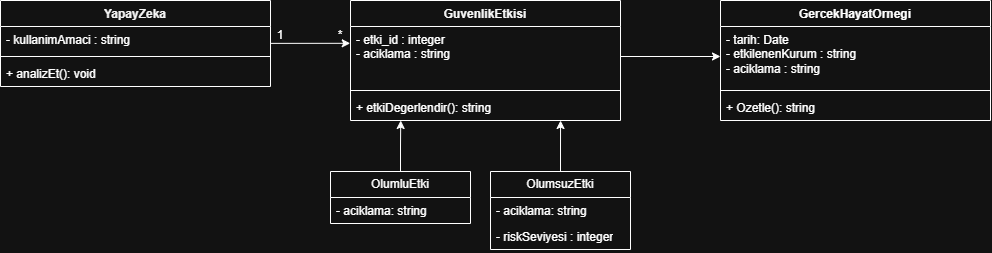

The diagram above was exported from draw.io. Its source (the exported page's mxGraphModel, read from the mxfile embedded in the PNG):
<mxGraphModel dx="1704" dy="1013" grid="1" gridSize="10" guides="1" tooltips="1" connect="1" arrows="1" fold="1" page="1" pageScale="1" pageWidth="1169" pageHeight="827" math="0" shadow="0">
  <root>
    <mxCell id="0" />
    <mxCell id="1" parent="0" />
    <mxCell id="kTjmaYjXJSFViSy-g-Xv-29" parent="1" style="swimlane;fontStyle=1;align=center;verticalAlign=top;childLayout=stackLayout;horizontal=1;startSize=26;horizontalStack=0;resizeParent=1;resizeParentMax=0;resizeLast=0;collapsible=1;marginBottom=0;whiteSpace=wrap;html=1;fillColor=none;fontColor=light-dark(#000000,#F5F5F5);" value="YapayZeka" vertex="1">
      <mxGeometry height="86" width="270" x="90" y="289" as="geometry" />
    </mxCell>
    <mxCell id="kTjmaYjXJSFViSy-g-Xv-30" parent="kTjmaYjXJSFViSy-g-Xv-29" style="text;strokeColor=none;fillColor=none;align=left;verticalAlign=top;spacingLeft=4;spacingRight=4;overflow=hidden;rotatable=0;points=[[0,0.5],[1,0.5]];portConstraint=eastwest;whiteSpace=wrap;html=1;" value="&lt;div&gt;- kullanimAmaci : string&lt;/div&gt;&lt;div&gt;&lt;br&gt;&lt;/div&gt;" vertex="1">
      <mxGeometry height="26" width="270" y="26" as="geometry" />
    </mxCell>
    <mxCell id="kTjmaYjXJSFViSy-g-Xv-31" parent="kTjmaYjXJSFViSy-g-Xv-29" style="line;strokeWidth=1;fillColor=none;align=left;verticalAlign=middle;spacingTop=-1;spacingLeft=3;spacingRight=3;rotatable=0;labelPosition=right;points=[];portConstraint=eastwest;strokeColor=inherit;labelPerimeter=1;" value="" vertex="1">
      <mxGeometry height="8" width="270" y="52" as="geometry" />
    </mxCell>
    <mxCell id="kTjmaYjXJSFViSy-g-Xv-32" parent="kTjmaYjXJSFViSy-g-Xv-29" style="text;strokeColor=none;fillColor=none;align=left;verticalAlign=top;spacingLeft=4;spacingRight=4;overflow=hidden;rotatable=0;points=[[0,0.5],[1,0.5]];portConstraint=eastwest;whiteSpace=wrap;html=1;" value="+ analizEt(): void" vertex="1">
      <mxGeometry height="26" width="270" y="60" as="geometry" />
    </mxCell>
    <mxCell id="kTjmaYjXJSFViSy-g-Xv-33" parent="1" style="swimlane;fontStyle=1;align=center;verticalAlign=top;childLayout=stackLayout;horizontal=1;startSize=26;horizontalStack=0;resizeParent=1;resizeParentMax=0;resizeLast=0;collapsible=1;marginBottom=0;whiteSpace=wrap;html=1;fillColor=none;fontColor=light-dark(#000000,#F7F7F7);" value="GuvenlikEtkisi" vertex="1">
      <mxGeometry height="120" width="270" x="440" y="289" as="geometry" />
    </mxCell>
    <mxCell id="kTjmaYjXJSFViSy-g-Xv-34" parent="kTjmaYjXJSFViSy-g-Xv-33" style="text;strokeColor=none;fillColor=none;align=left;verticalAlign=top;spacingLeft=4;spacingRight=4;overflow=hidden;rotatable=0;points=[[0,0.5],[1,0.5]];portConstraint=eastwest;whiteSpace=wrap;html=1;" value="&lt;div&gt;- etki_id : integer&lt;/div&gt;&lt;div&gt;- aciklama : string&amp;nbsp;&lt;/div&gt;" vertex="1">
      <mxGeometry height="60" width="270" y="26" as="geometry" />
    </mxCell>
    <mxCell id="kTjmaYjXJSFViSy-g-Xv-35" parent="kTjmaYjXJSFViSy-g-Xv-33" style="line;strokeWidth=1;fillColor=none;align=left;verticalAlign=middle;spacingTop=-1;spacingLeft=3;spacingRight=3;rotatable=0;labelPosition=right;points=[];portConstraint=eastwest;strokeColor=inherit;labelPerimeter=1;" value="" vertex="1">
      <mxGeometry height="8" width="270" y="86" as="geometry" />
    </mxCell>
    <mxCell id="kTjmaYjXJSFViSy-g-Xv-36" parent="kTjmaYjXJSFViSy-g-Xv-33" style="text;strokeColor=none;fillColor=none;align=left;verticalAlign=top;spacingLeft=4;spacingRight=4;overflow=hidden;rotatable=0;points=[[0,0.5],[1,0.5]];portConstraint=eastwest;whiteSpace=wrap;html=1;" value="+ etkiDegerlendir(): string" vertex="1">
      <mxGeometry height="26" width="270" y="94" as="geometry" />
    </mxCell>
    <mxCell id="kTjmaYjXJSFViSy-g-Xv-37" parent="1" style="swimlane;fontStyle=0;childLayout=stackLayout;horizontal=1;startSize=26;fillColor=none;horizontalStack=0;resizeParent=1;resizeParentMax=0;resizeLast=0;collapsible=1;marginBottom=0;whiteSpace=wrap;html=1;" value="OlumluEtki" vertex="1">
      <mxGeometry height="52" width="140" x="420" y="460" as="geometry" />
    </mxCell>
    <mxCell id="kTjmaYjXJSFViSy-g-Xv-38" parent="kTjmaYjXJSFViSy-g-Xv-37" style="text;strokeColor=none;fillColor=none;align=left;verticalAlign=top;spacingLeft=4;spacingRight=4;overflow=hidden;rotatable=0;points=[[0,0.5],[1,0.5]];portConstraint=eastwest;whiteSpace=wrap;html=1;" value="- aciklama: string" vertex="1">
      <mxGeometry height="26" width="140" y="26" as="geometry" />
    </mxCell>
    <mxCell id="kTjmaYjXJSFViSy-g-Xv-43" parent="1" style="swimlane;fontStyle=0;childLayout=stackLayout;horizontal=1;startSize=26;fillColor=none;horizontalStack=0;resizeParent=1;resizeParentMax=0;resizeLast=0;collapsible=1;marginBottom=0;whiteSpace=wrap;html=1;" value="OlumsuzEtki" vertex="1">
      <mxGeometry height="78" width="140" x="580" y="460" as="geometry" />
    </mxCell>
    <mxCell id="kTjmaYjXJSFViSy-g-Xv-44" parent="kTjmaYjXJSFViSy-g-Xv-43" style="text;strokeColor=none;fillColor=none;align=left;verticalAlign=top;spacingLeft=4;spacingRight=4;overflow=hidden;rotatable=0;points=[[0,0.5],[1,0.5]];portConstraint=eastwest;whiteSpace=wrap;html=1;" value="- aciklama: string" vertex="1">
      <mxGeometry height="26" width="140" y="26" as="geometry" />
    </mxCell>
    <mxCell id="kTjmaYjXJSFViSy-g-Xv-45" parent="kTjmaYjXJSFViSy-g-Xv-43" style="text;strokeColor=none;fillColor=none;align=left;verticalAlign=top;spacingLeft=4;spacingRight=4;overflow=hidden;rotatable=0;points=[[0,0.5],[1,0.5]];portConstraint=eastwest;whiteSpace=wrap;html=1;" value="- riskSeviyesi : integer" vertex="1">
      <mxGeometry height="26" width="140" y="52" as="geometry" />
    </mxCell>
    <mxCell id="kTjmaYjXJSFViSy-g-Xv-51" edge="1" parent="1" source="kTjmaYjXJSFViSy-g-Xv-29" style="edgeStyle=none;rounded=0;orthogonalLoop=1;jettySize=auto;html=1;entryX=-0.001;entryY=0.28;entryDx=0;entryDy=0;entryPerimeter=0;defaultLabelBackgroundColor=page;" target="kTjmaYjXJSFViSy-g-Xv-34">
      <mxGeometry relative="1" as="geometry" />
    </mxCell>
    <mxCell id="kTjmaYjXJSFViSy-g-Xv-60" edge="1" parent="1" source="kTjmaYjXJSFViSy-g-Xv-43" style="edgeStyle=orthogonalEdgeStyle;rounded=0;orthogonalLoop=1;jettySize=auto;html=1;entryX=0.778;entryY=1;entryDx=0;entryDy=0;entryPerimeter=0;defaultLabelBackgroundColor=page;" target="kTjmaYjXJSFViSy-g-Xv-36">
      <mxGeometry relative="1" as="geometry" />
    </mxCell>
    <mxCell id="kTjmaYjXJSFViSy-g-Xv-61" edge="1" parent="1" source="kTjmaYjXJSFViSy-g-Xv-37" style="edgeStyle=orthogonalEdgeStyle;rounded=0;orthogonalLoop=1;jettySize=auto;html=1;exitX=0.5;exitY=0;exitDx=0;exitDy=0;entryX=0.186;entryY=1;entryDx=0;entryDy=0;entryPerimeter=0;defaultLabelBackgroundColor=page;" target="kTjmaYjXJSFViSy-g-Xv-36">
      <mxGeometry relative="1" as="geometry" />
    </mxCell>
    <mxCell id="kTjmaYjXJSFViSy-g-Xv-62" parent="1" style="text;html=1;whiteSpace=wrap;strokeColor=none;fillColor=none;align=center;verticalAlign=middle;rounded=0;" value="1" vertex="1">
      <mxGeometry height="30" width="60" x="340" y="309" as="geometry" />
    </mxCell>
    <mxCell id="kTjmaYjXJSFViSy-g-Xv-63" parent="1" style="text;html=1;whiteSpace=wrap;strokeColor=none;fillColor=none;align=center;verticalAlign=middle;rounded=0;" value="*" vertex="1">
      <mxGeometry height="30" width="60" x="400" y="309" as="geometry" />
    </mxCell>
    <mxCell id="kTjmaYjXJSFViSy-g-Xv-64" parent="1" style="swimlane;fontStyle=1;align=center;verticalAlign=top;childLayout=stackLayout;horizontal=1;startSize=26;horizontalStack=0;resizeParent=1;resizeParentMax=0;resizeLast=0;collapsible=1;marginBottom=0;whiteSpace=wrap;html=1;fillColor=none;fontColor=light-dark(#000000,#FFFFFF);" value="GercekHayatOrnegi" vertex="1">
      <mxGeometry height="120" width="270" x="810" y="289" as="geometry" />
    </mxCell>
    <mxCell id="kTjmaYjXJSFViSy-g-Xv-65" parent="kTjmaYjXJSFViSy-g-Xv-64" style="text;strokeColor=none;fillColor=none;align=left;verticalAlign=top;spacingLeft=4;spacingRight=4;overflow=hidden;rotatable=0;points=[[0,0.5],[1,0.5]];portConstraint=eastwest;whiteSpace=wrap;html=1;" value="&lt;div&gt;- tarih: Date&lt;/div&gt;&lt;div&gt;- etkilenenKurum : string&lt;/div&gt;&lt;div&gt;- aciklama : string&amp;nbsp;&lt;/div&gt;" vertex="1">
      <mxGeometry height="60" width="270" y="26" as="geometry" />
    </mxCell>
    <mxCell id="kTjmaYjXJSFViSy-g-Xv-66" parent="kTjmaYjXJSFViSy-g-Xv-64" style="line;strokeWidth=1;fillColor=none;align=left;verticalAlign=middle;spacingTop=-1;spacingLeft=3;spacingRight=3;rotatable=0;labelPosition=right;points=[];portConstraint=eastwest;strokeColor=inherit;labelPerimeter=1;" value="" vertex="1">
      <mxGeometry height="8" width="270" y="86" as="geometry" />
    </mxCell>
    <mxCell id="kTjmaYjXJSFViSy-g-Xv-67" parent="kTjmaYjXJSFViSy-g-Xv-64" style="text;strokeColor=none;fillColor=none;align=left;verticalAlign=top;spacingLeft=4;spacingRight=4;overflow=hidden;rotatable=0;points=[[0,0.5],[1,0.5]];portConstraint=eastwest;whiteSpace=wrap;html=1;" value="+ Ozetle(): string" vertex="1">
      <mxGeometry height="26" width="270" y="94" as="geometry" />
    </mxCell>
    <mxCell id="kTjmaYjXJSFViSy-g-Xv-72" edge="1" parent="1" source="kTjmaYjXJSFViSy-g-Xv-34" style="edgeStyle=orthogonalEdgeStyle;rounded=0;orthogonalLoop=1;jettySize=auto;html=1;entryX=0;entryY=0.5;entryDx=0;entryDy=0;defaultLabelBackgroundColor=page;" target="kTjmaYjXJSFViSy-g-Xv-65">
      <mxGeometry relative="1" as="geometry" />
    </mxCell>
  </root>
</mxGraphModel>